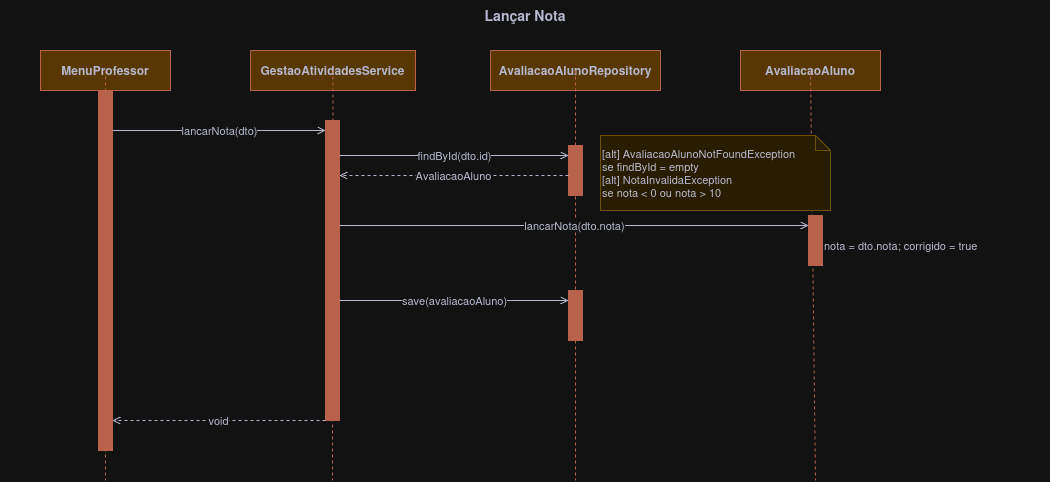

The diagram above was exported from draw.io. Its source (the exported page's mxGraphModel, read from the mxfile embedded in the PNG):
<mxGraphModel dx="1414" dy="752" grid="0" gridSize="10" guides="1" tooltips="1" connect="1" arrows="1" fold="1" page="0" pageScale="1" pageWidth="1100" pageHeight="750" math="0" shadow="0">
  <root>
    <mxCell id="0" />
    <mxCell id="1" parent="0" />
    <mxCell id="title" parent="1" style="text;html=1;strokeColor=none;fillColor=none;align=center;verticalAlign=middle;whiteSpace=wrap;fontStyle=1;fontSize=14;fontColor=#393C56;" value="Lançar Nota" vertex="1">
      <mxGeometry height="30" width="1050" y="10" as="geometry" />
    </mxCell>
    <mxCell id="ui" parent="1" style="shape=umlLifeline;perimeter=mxPerimeter.rectanglePerimeter;whiteSpace=wrap;fillColor=#F2CC8F;strokeColor=#E07A5F;fontColor=#393C56;fontStyle=1;" value="MenuProfessor" vertex="1">
      <mxGeometry height="40" width="130" x="40" y="60" as="geometry" />
    </mxCell>
    <mxCell id="svc" parent="1" style="shape=umlLifeline;perimeter=mxPerimeter.rectanglePerimeter;whiteSpace=wrap;fillColor=#F2CC8F;strokeColor=#E07A5F;fontColor=#393C56;fontStyle=1;" value="GestaoAtividadesService" vertex="1">
      <mxGeometry height="40" width="165" x="250" y="60" as="geometry" />
    </mxCell>
    <mxCell id="raa" parent="1" style="shape=umlLifeline;perimeter=mxPerimeter.rectanglePerimeter;whiteSpace=wrap;fillColor=#F2CC8F;strokeColor=#E07A5F;fontColor=#393C56;fontStyle=1;" value="AvaliacaoAlunoRepository" vertex="1">
      <mxGeometry height="40" width="170" x="490" y="60" as="geometry" />
    </mxCell>
    <mxCell id="aa" parent="1" style="shape=umlLifeline;perimeter=mxPerimeter.rectanglePerimeter;whiteSpace=wrap;fillColor=#F2CC8F;strokeColor=#E07A5F;fontColor=#393C56;fontStyle=1;" value="AvaliacaoAluno" vertex="1">
      <mxGeometry height="40" width="140" x="740" y="60" as="geometry" />
    </mxCell>
    <mxCell id="a-ui" parent="1" style="shape=activation;fillColor=#E07A5F;strokeColor=#E07A5F;" value="" vertex="1">
      <mxGeometry height="360" width="14" x="98" y="100" as="geometry" />
    </mxCell>
    <mxCell id="a-svc" parent="1" style="shape=activation;fillColor=#E07A5F;strokeColor=#E07A5F;" value="" vertex="1">
      <mxGeometry height="300" width="14" x="325" y="130" as="geometry" />
    </mxCell>
    <mxCell id="a-raa1" parent="1" style="shape=activation;fillColor=#E07A5F;strokeColor=#E07A5F;" value="" vertex="1">
      <mxGeometry height="50" width="14" x="568" y="155" as="geometry" />
    </mxCell>
    <mxCell id="a-aa" parent="1" style="shape=activation;fillColor=#E07A5F;strokeColor=#E07A5F;" value="" vertex="1">
      <mxGeometry height="50" width="14" x="808" y="225" as="geometry" />
    </mxCell>
    <mxCell id="a-raa2" parent="1" style="shape=activation;fillColor=#E07A5F;strokeColor=#E07A5F;" value="" vertex="1">
      <mxGeometry height="50" width="14" x="568" y="300" as="geometry" />
    </mxCell>
    <mxCell id="d-ui" edge="1" parent="1" source="ui" style="dashed=1;endArrow=none;strokeColor=#E07A5F;" value="">
      <mxGeometry relative="1" as="geometry">
        <mxPoint x="105" y="490" as="targetPoint" />
      </mxGeometry>
    </mxCell>
    <mxCell id="d-svc" edge="1" parent="1" source="svc" style="dashed=1;endArrow=none;strokeColor=#E07A5F;" value="">
      <mxGeometry relative="1" as="geometry">
        <mxPoint x="332" y="490" as="targetPoint" />
      </mxGeometry>
    </mxCell>
    <mxCell id="d-raa" edge="1" parent="1" source="raa" style="dashed=1;endArrow=none;strokeColor=#E07A5F;" value="">
      <mxGeometry relative="1" as="geometry">
        <mxPoint x="575" y="490" as="targetPoint" />
      </mxGeometry>
    </mxCell>
    <mxCell id="d-aa" edge="1" parent="1" source="aa" style="dashed=1;endArrow=none;strokeColor=#E07A5F;" value="">
      <mxGeometry relative="1" as="geometry">
        <mxPoint x="815" y="490" as="targetPoint" />
      </mxGeometry>
    </mxCell>
    <mxCell id="m1" edge="1" parent="1" style="html=1;endArrow=open;endFill=1;strokeColor=#393C56;fontColor=#393C56;align=center;" value="lancarNota(dto)">
      <mxGeometry relative="1" as="geometry">
        <mxPoint x="112" y="140" as="sourcePoint" />
        <mxPoint x="325" y="140" as="targetPoint" />
      </mxGeometry>
    </mxCell>
    <mxCell id="m2" edge="1" parent="1" style="html=1;endArrow=open;endFill=1;strokeColor=#393C56;fontColor=#393C56;align=center;" value="findById(dto.id)">
      <mxGeometry relative="1" as="geometry">
        <mxPoint x="339" y="165" as="sourcePoint" />
        <mxPoint x="568" y="165" as="targetPoint" />
      </mxGeometry>
    </mxCell>
    <mxCell id="m3" edge="1" parent="1" style="html=1;endArrow=open;endFill=0;dashed=1;strokeColor=#393C56;fontColor=#393C56;align=center;" value="AvaliacaoAluno">
      <mxGeometry relative="1" as="geometry">
        <mxPoint x="568" y="185" as="sourcePoint" />
        <mxPoint x="339" y="185" as="targetPoint" />
      </mxGeometry>
    </mxCell>
    <mxCell id="m4" edge="1" parent="1" style="html=1;endArrow=open;endFill=1;strokeColor=#393C56;fontColor=#393C56;align=center;" value="lancarNota(dto.nota)">
      <mxGeometry relative="1" as="geometry">
        <mxPoint x="339" y="235" as="sourcePoint" />
        <mxPoint x="808" y="235" as="targetPoint" />
      </mxGeometry>
    </mxCell>
    <mxCell id="m5" edge="1" parent="1" style="html=1;endArrow=none;strokeColor=#393C56;fontColor=#393C56;align=left;fontSize=11;" value="nota = dto.nota; corrigido = true">
      <mxGeometry relative="1" as="geometry">
        <mxPoint x="822" y="255" as="sourcePoint" />
        <mxPoint x="822" y="255" as="targetPoint" />
      </mxGeometry>
    </mxCell>
    <mxCell id="m6" edge="1" parent="1" style="html=1;endArrow=open;endFill=1;strokeColor=#393C56;fontColor=#393C56;align=center;" value="save(avaliacaoAluno)">
      <mxGeometry relative="1" as="geometry">
        <mxPoint x="339" y="310" as="sourcePoint" />
        <mxPoint x="568" y="310" as="targetPoint" />
      </mxGeometry>
    </mxCell>
    <mxCell id="m7" edge="1" parent="1" style="html=1;endArrow=open;endFill=0;dashed=1;strokeColor=#393C56;fontColor=#393C56;align=center;" value="void">
      <mxGeometry relative="1" as="geometry">
        <mxPoint x="325" y="430" as="sourcePoint" />
        <mxPoint x="112" y="430" as="targetPoint" />
      </mxGeometry>
    </mxCell>
    <mxCell id="note1" parent="1" style="shape=note;whiteSpace=wrap;html=1;backgroundOutline=1;size=15;fillColor=#fff2cc;strokeColor=#d6b656;fontColor=#393C56;align=left;fontSize=11;" value="[alt] AvaliacaoAlunoNotFoundException&#10;se findById = empty&#10;[alt] NotaInvalidaException&#10;se nota &lt; 0 ou nota &gt; 10" vertex="1">
      <mxGeometry height="75" width="230" x="600" y="145" as="geometry" />
    </mxCell>
  </root>
</mxGraphModel>